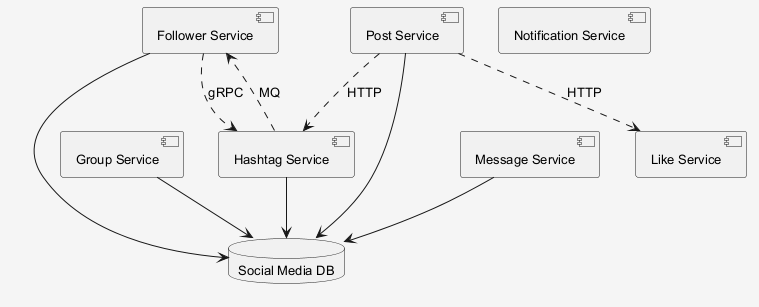

The diagram above was rendered by PlantUML. Its source (embedded in the PNG):
@startuml
skinparam shadowing false
skinparam backgroundColor #F5F5F5
skinparam defaultFontSize 13
component "Follower Service" as C_FollowerService
component "Group Service" as C_GroupService
component "Hashtag Service" as C_HashtagService
component "Like Service" as C_LikeService
component "Post Service" as C_PostService
component "Notification Service" as C_NotificationService
component "Message Service" as C_MessageService
database "Social Media DB" as DB_social_media
C_FollowerService --> DB_social_media
C_GroupService --> DB_social_media
C_HashtagService --> DB_social_media
C_PostService --> DB_social_media
C_MessageService --> DB_social_media
C_PostService ..> C_HashtagService : HTTP
C_PostService ..> C_LikeService : HTTP
C_FollowerService ..> C_HashtagService : gRPC
C_HashtagService ..> C_FollowerService : MQ
@enduml